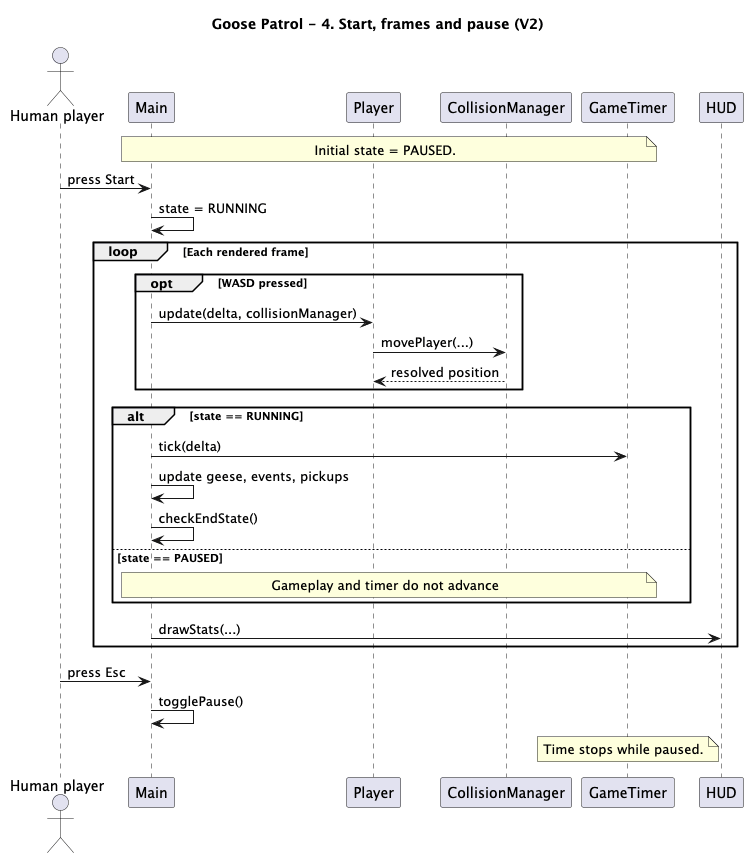

The diagram above was rendered by PlantUML. Its source (embedded in the PNG):
@startuml
title Goose Patrol - 4. Start, frames and pause (V2)

actor "Human player" as User

participant Main
participant Player
participant CollisionManager as Collision
participant GameTimer as Timer
participant HUD

note over Main,Timer
  Initial state = PAUSED.
end note

User -> Main : press Start
Main -> Main : state = RUNNING

loop Each rendered frame
  opt WASD pressed
    Main -> Player : update(delta, collisionManager)
    Player -> Collision : movePlayer(...)
    Collision --> Player : resolved position
  end

  alt state == RUNNING
    Main -> Timer : tick(delta)
    Main -> Main : update geese, events, pickups
    Main -> Main : checkEndState()
  else state == PAUSED
    note over Main,Timer : Gameplay and timer do not advance
  end

  Main -> HUD : drawStats(...)
end

User -> Main : press Esc
Main -> Main : togglePause()
note over Timer : Time stops while paused.

@enduml